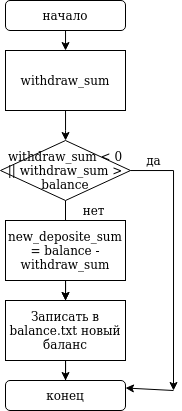

The diagram above was exported from draw.io. Its source (the exported page's mxGraphModel, read from the mxfile embedded in the PNG):
<mxGraphModel dx="343" dy="587" grid="1" gridSize="10" guides="1" tooltips="1" connect="1" arrows="1" fold="1" page="1" pageScale="1" pageWidth="827" pageHeight="1169" math="0" shadow="0">
  <root>
    <mxCell id="0" />
    <mxCell id="1" parent="0" />
    <mxCell id="Rfa8apUO0t4teAoU87N_-47" value="" style="edgeStyle=orthogonalEdgeStyle;rounded=0;orthogonalLoop=1;jettySize=auto;html=1;" edge="1" parent="1" source="Rfa8apUO0t4teAoU87N_-5">
      <mxGeometry relative="1" as="geometry">
        <mxPoint x="402.0769230769233" y="80" as="targetPoint" />
      </mxGeometry>
    </mxCell>
    <mxCell id="Rfa8apUO0t4teAoU87N_-5" value="начало" style="rounded=1;whiteSpace=wrap;html=1;" vertex="1" parent="1">
      <mxGeometry x="342" y="30" width="120" height="30" as="geometry" />
    </mxCell>
    <mxCell id="Rfa8apUO0t4teAoU87N_-85" value="" style="edgeStyle=orthogonalEdgeStyle;rounded=0;orthogonalLoop=1;jettySize=auto;html=1;" edge="1" parent="1" source="Rfa8apUO0t4teAoU87N_-83">
      <mxGeometry relative="1" as="geometry">
        <mxPoint x="402.0769230769231" y="170" as="targetPoint" />
      </mxGeometry>
    </mxCell>
    <mxCell id="Rfa8apUO0t4teAoU87N_-83" value="withdraw_sum" style="rounded=0;whiteSpace=wrap;html=1;" vertex="1" parent="1">
      <mxGeometry x="342" y="80" width="120" height="60" as="geometry" />
    </mxCell>
    <mxCell id="Rfa8apUO0t4teAoU87N_-119" value="" style="edgeStyle=orthogonalEdgeStyle;rounded=0;orthogonalLoop=1;jettySize=auto;html=1;" edge="1" parent="1" source="Rfa8apUO0t4teAoU87N_-115" target="Rfa8apUO0t4teAoU87N_-117">
      <mxGeometry relative="1" as="geometry" />
    </mxCell>
    <mxCell id="Rfa8apUO0t4teAoU87N_-122" style="edgeStyle=orthogonalEdgeStyle;rounded=0;orthogonalLoop=1;jettySize=auto;html=1;" edge="1" parent="1" source="Rfa8apUO0t4teAoU87N_-115">
      <mxGeometry relative="1" as="geometry">
        <mxPoint x="510.0000000000001" y="420" as="targetPoint" />
      </mxGeometry>
    </mxCell>
    <mxCell id="Rfa8apUO0t4teAoU87N_-115" value="&lt;div&gt;withdraw_sum &amp;lt; 0&lt;/div&gt;&lt;div&gt;|| withdraw_sum &amp;gt; balance&lt;br&gt;&lt;/div&gt;" style="rhombus;whiteSpace=wrap;html=1;" vertex="1" parent="1">
      <mxGeometry x="337" y="170" width="130" height="60" as="geometry" />
    </mxCell>
    <mxCell id="Rfa8apUO0t4teAoU87N_-118" value="" style="edgeStyle=orthogonalEdgeStyle;rounded=0;orthogonalLoop=1;jettySize=auto;html=1;" edge="1" parent="1" source="Rfa8apUO0t4teAoU87N_-116" target="Rfa8apUO0t4teAoU87N_-117">
      <mxGeometry relative="1" as="geometry" />
    </mxCell>
    <mxCell id="Rfa8apUO0t4teAoU87N_-116" value="new_deposite_sum = balance - withdraw_sum" style="rounded=0;whiteSpace=wrap;html=1;" vertex="1" parent="1">
      <mxGeometry x="342" y="250" width="120" height="60" as="geometry" />
    </mxCell>
    <mxCell id="Rfa8apUO0t4teAoU87N_-121" value="" style="edgeStyle=orthogonalEdgeStyle;rounded=0;orthogonalLoop=1;jettySize=auto;html=1;" edge="1" parent="1" source="Rfa8apUO0t4teAoU87N_-117" target="Rfa8apUO0t4teAoU87N_-120">
      <mxGeometry relative="1" as="geometry" />
    </mxCell>
    <mxCell id="Rfa8apUO0t4teAoU87N_-117" value="Записать в balance.txt новый баланс" style="rounded=0;whiteSpace=wrap;html=1;" vertex="1" parent="1">
      <mxGeometry x="342" y="330" width="120" height="60" as="geometry" />
    </mxCell>
    <mxCell id="Rfa8apUO0t4teAoU87N_-120" value="конец" style="rounded=1;whiteSpace=wrap;html=1;" vertex="1" parent="1">
      <mxGeometry x="342" y="410" width="120" height="30" as="geometry" />
    </mxCell>
    <mxCell id="Rfa8apUO0t4teAoU87N_-123" value="" style="endArrow=classic;html=1;rounded=0;entryX=1;entryY=0.25;entryDx=0;entryDy=0;" edge="1" parent="1" target="Rfa8apUO0t4teAoU87N_-120">
      <mxGeometry width="50" height="50" relative="1" as="geometry">
        <mxPoint x="510" y="420" as="sourcePoint" />
        <mxPoint x="490" y="240" as="targetPoint" />
      </mxGeometry>
    </mxCell>
    <mxCell id="Rfa8apUO0t4teAoU87N_-124" value="да" style="text;html=1;align=center;verticalAlign=middle;resizable=0;points=[];autosize=1;strokeColor=none;fillColor=none;" vertex="1" parent="1">
      <mxGeometry x="475" y="180" width="30" height="20" as="geometry" />
    </mxCell>
    <mxCell id="Rfa8apUO0t4teAoU87N_-125" value="нет" style="text;html=1;align=center;verticalAlign=middle;resizable=0;points=[];autosize=1;strokeColor=none;fillColor=none;" vertex="1" parent="1">
      <mxGeometry x="410" y="230" width="40" height="20" as="geometry" />
    </mxCell>
  </root>
</mxGraphModel>